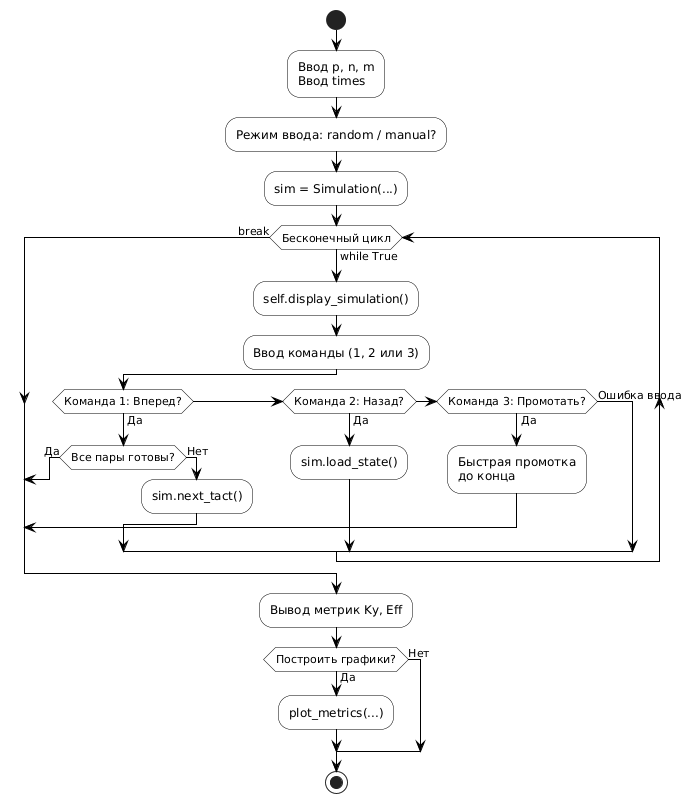

The diagram above was rendered by PlantUML. Its source (embedded in the PNG):
@startuml

skinparam linetype ortho
skinparam ActivityShape octagon
skinparam ConditionEndStyle hline
skinparam DefaultFontName Arial
skinparam ActivityBackgroundColor white
skinparam ActivityBorderColor black
skinparam ConditionBackgroundColor white
skinparam ConditionBorderColor black
skinparam ArrowColor black

start
:Ввод p, n, m\nВвод times;
:Режим ввода: random / manual?;
:sim = Simulation(...);
while (Бесконечный цикл) is (while True)
  :self.display_simulation();
  :Ввод команды (1, 2 или 3);
  
  if (Команда 1: Вперед?) then (Да)
     if (Все пары готовы?) then (Да)
       break
     else (Нет)
       :sim.next_tact();
     endif
  elseif (Команда 2: Назад?) then (Да)
     :sim.load_state();
  elseif (Команда 3: Промотать?) then (Да)
     :Быстрая промотка\nдо конца;
     break
  else (Ошибка ввода)
  endif
endwhile (break)
:Вывод метрик Ky, Eff;
if (Построить графики?) then (Да)
  :plot_metrics(...);
else (Нет)
endif
stop
@enduml